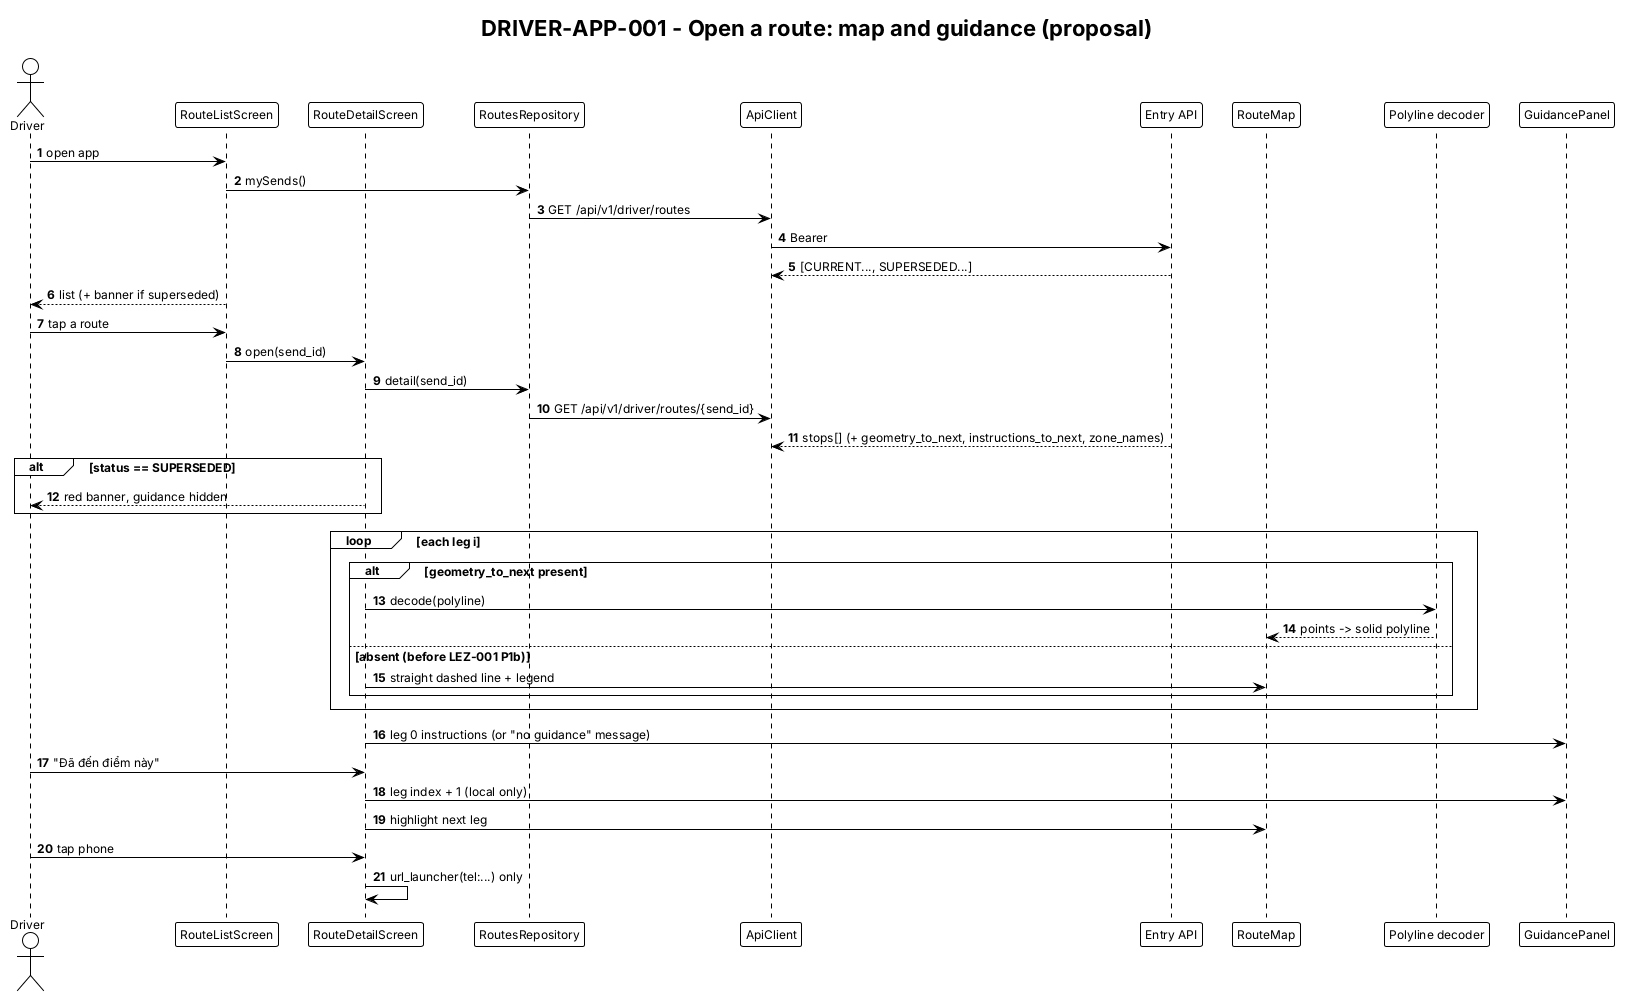

The diagram above was rendered by PlantUML. Its source (embedded in the PNG):
@startuml drv-seq-route-detail
title DRIVER-APP-001 - Open a route: map and guidance (proposal)
!theme plain
skinparam shadowing false
skinparam defaultFontSize 12
autonumber
actor Driver as D
participant "RouteListScreen" as L
participant "RouteDetailScreen" as S
participant "RoutesRepository" as R
participant "ApiClient" as C
participant "Entry API" as E
participant "RouteMap" as M
participant "Polyline decoder" as P
participant "GuidancePanel" as G
D -> L : open app
L -> R : mySends()
R -> C : GET /api/v1/driver/routes
C -> E : Bearer
E --> C : [CURRENT..., SUPERSEDED...]
L --> D : list (+ banner if superseded)
D -> L : tap a route
L -> S : open(send_id)
S -> R : detail(send_id)
R -> C : GET /api/v1/driver/routes/{send_id}
E --> C : stops[] (+ geometry_to_next, instructions_to_next, zone_names)
alt status == SUPERSEDED
  S --> D : red banner, guidance hidden
end
loop each leg i
  alt geometry_to_next present
    S -> P : decode(polyline)
    P --> M : points -> solid polyline
  else absent (before LEZ-001 P1b)
    S -> M : straight dashed line + legend
  end
end
S -> G : leg 0 instructions (or "no guidance" message)
D -> S : "Đã đến điểm này"
S -> G : leg index + 1 (local only)
S -> M : highlight next leg
D -> S : tap phone
S -> S : url_launcher(tel:...) only
@enduml